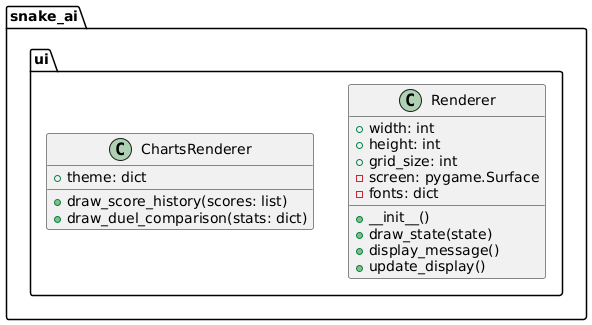

The diagram above was rendered by PlantUML. Its source (embedded in the PNG):
@startuml
package "snake_ai.ui" {

    class Renderer {
        +width: int
        +height: int
        +grid_size: int
        -screen: pygame.Surface
        -fonts: dict

        +__init__()
        +draw_state(state)
        +display_message()
        +update_display()
    }

    class ChartsRenderer {
        +theme: dict

        +draw_score_history(scores: list)
        +draw_duel_comparison(stats: dict)
    }
}
@enduml